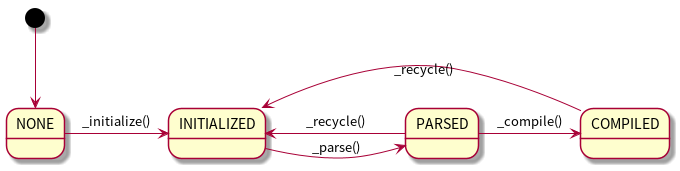

The diagram above was rendered by PlantUML. Its source (embedded in the PNG):
@startuml

[*] --> NONE
NONE        -right-> INITIALIZED  : _initialize()
INITIALIZED -right-> PARSED       : _parse()
PARSED      -right-> COMPILED     : _compile()
PARSED      ---> INITIALIZED  : _recycle()
COMPILED    ---> INITIALIZED  : _recycle()
@enduml